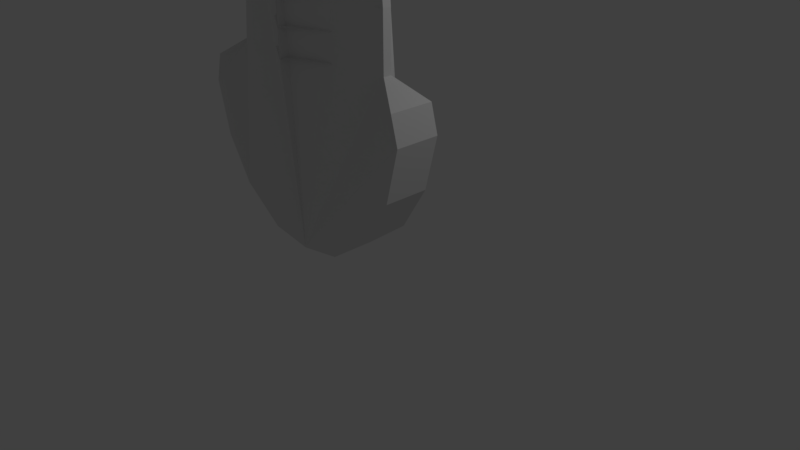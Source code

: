 # Source: v_pen_dlagt.blend  (saved by Blender 2.78.0; exported with 4.5.12 LTS)
import bpy
from mathutils import Matrix  # noqa: F401  (used for matrix-valued properties, if any)

bpy.ops.wm.read_factory_settings(use_empty=True)
scene = bpy.context.scene
scene.name = 'Scene'

# ---- collections
col_collection_1 = bpy.data.collections.new('Collection 1'); scene.collection.children.link(col_collection_1)

# ---- world
world_world = bpy.data.worlds.new('World'); scene.world = world_world
world_world.color = (0.05088, 0.05088, 0.05088)
world_world.use_sun_shadow = False
world_world.sun_shadow_jitter_overblur = 0.0
world_world.cycles.sampling_method = 'MANUAL'

# ---- cameras
cam_camera = bpy.data.cameras.new('Camera')
cam_camera.clip_end = 100.0
cam_camera.lens = 35.0
cam_camera.sensor_width = 32.0
cam_camera.sensor_height = 18.0
cam_camera.ortho_scale = 7.314
cam_camera.dof.focus_distance = 0.0
cam_camera.dof.aperture_fstop = 128.0

# ---- lights
light_lamp = bpy.data.lights.new('Lamp', 'POINT')
light_lamp.transmission_factor = 0.0
light_lamp.cutoff_distance = 30.0
light_lamp.energy = 100.0
light_lamp.shadow_buffer_clip_start = 1.001
light_lamp.shadow_soft_size = 0.1
light_lamp.shadow_maximum_resolution = 0.006
light_lamp.use_absolute_resolution = True

# ---- meshes
me_plane_002 = bpy.data.meshes.new('Plane.002')
me_plane_002.from_pydata([(0.5494, -1.0, 0.5437), (1.007, -0.7714, 6.334), (3.27, -1.0, 9.538), (0.6743, -1.0, 9.884), (1.696, -1.0, 10.91), (1.024, -1.0, 54.2), (1.154, -0.7714, 3.447), (1.94, -1.0, 11.1), (0.46, -1.0, 9.798), (0.6387, -1.0, 51.29), (-0.005614, -1.0, 52.83), (1.437, -1.0, 1.503), (1.601, -1.0, 2.166), (1.509, -1.0, 2.508), (1.044, -0.7714, 4.762), (1.095, -0.7714, 7.598), (2.396, -1.0, 10.71), (-0.001115, -1.21, 8.613), (-0.0002131, -1.0, 0.4569), (1.1, -1.0, 0.952), (1.157, -0.7714, 2.753), (1.205, -0.7714, 8.524), (1.051, -1.0, 8.73), (2.814, -1.0, 10.28), (-0.001872, -1.0, 10.02), (1.216, -1.0, 51.92), (0.4658, -1.0, 55.73), (7.573e-06, -1.0, 56.64), (-0.02114, -1.0, 51.14), (0.5494, -0.4372, 0.5437), (1.007, -0.6658, 6.334), (3.27, -0.4372, 9.538), (0.6743, -0.4372, 9.884), (1.696, -0.4372, 10.91), (1.024, -0.4372, 54.2), (1.154, -0.6658, 3.447), (1.94, -0.4372, 11.1), (0.46, -0.4372, 9.798), (0.6387, -0.4372, 51.29), (-0.005608, -0.4372, 52.83), (1.437, -0.4372, 1.503), (1.601, -0.4372, 2.166), (1.509, -0.4372, 2.508), (1.044, -0.6658, 4.762), (1.095, -0.6658, 7.598), (2.396, -0.4372, 10.71), (-0.001108, -0.2276, 8.613), (-0.0002069, -0.4372, 0.4569), (1.1, -0.4372, 0.952), (1.157, -0.6658, 2.753), (1.205, -0.6658, 8.524), (1.051, -0.4372, 8.73), (2.814, -0.4372, 10.28), (-0.001865, -0.4372, 10.02), (1.216, -0.4372, 51.92), (0.4658, -0.4372, 55.73), (1.377e-05, -0.4372, 56.64), (-0.02114, -0.4372, 51.14), (-0.00098, -1.21, 7.394), (-0.0009738, -0.2276, 7.394), (-0.0008324, -1.21, 6.059), (-0.0008262, -0.2276, 6.059), (-0.0006543, -1.21, 4.448), (-0.0006481, -0.2276, 4.448), (-0.0005463, -1.21, 3.471), (-0.0005401, -0.2276, 3.471), (1.155, -0.7714, 3.1), (1.155, -0.6658, 3.1), (-0.000471, -1.21, 2.79), (-0.0004648, -0.2276, 2.79), (-0.0005086, -1.21, 3.13), (-0.0005024, -0.2276, 3.13), (-0.001094, -1.21, 8.427), (-0.001088, -0.2276, 8.427), (0.5494, -0.8297, 0.5437), (0.5781, -0.5926, 2.772), (0.5781, -0.8446, 2.772), (0.5766, -0.5926, 3.459), (0.5766, -0.8446, 3.459), (0.5214, -0.8446, 4.605), (0.5214, -0.5926, 4.605), (0.503, -0.8446, 6.197), (0.503, -0.5926, 6.197), (0.547, -0.8446, 7.496), (0.547, -0.5926, 7.496), (0.602, -0.5926, 8.476), (0.602, -0.8446, 8.476), (0.5773, -0.8446, 3.115), (0.5773, -0.5926, 3.115), (-0.02114, -0.7186, 51.14), (-0.005611, -0.7186, 52.83), (1.051, -0.7186, 8.73), (1.067e-05, -0.7186, 56.64), (0.4658, -0.7186, 55.73), (1.216, -0.7186, 51.92), (1.696, -0.7186, 10.91), (-0.001869, -0.7186, 10.02), (3.27, -0.7186, 9.538), (1.024, -0.7186, 54.2), (2.814, -0.7186, 10.28), (2.396, -0.7186, 10.71), (-0.001112, -0.7186, 8.613), (1.94, -0.7186, 11.1), (1.205, -0.7714, 8.524), (1.051, -1.0, 8.73), (1.509, -1.0, 2.508), (1.157, -0.7714, 2.753), (1.155, -0.7714, 3.1), (1.154, -0.7714, 3.447), (1.044, -0.7714, 4.762), (1.007, -0.7714, 6.334), (1.095, -0.7714, 7.598), (-0.001115, -1.21, 8.613), (1.205, -0.6658, 8.524), (1.051, -0.4372, 8.73), (1.509, -0.4372, 2.508), (1.157, -0.6658, 2.753), (1.155, -0.6658, 3.1), (1.154, -0.6658, 3.447), (1.044, -0.6658, 4.762), (1.007, -0.6658, 6.334), (1.095, -0.6658, 7.598), (-0.001108, -0.2276, 8.613), (1.051, -0.7186, 8.73), (-0.001112, -0.7186, 8.613), (-0.001094, -1.21, 8.427), (-0.00098, -1.21, 7.394), (-0.001088, -0.2276, 8.427), (-0.0009738, -0.2276, 7.394), (-0.0008324, -1.21, 6.059), (-0.0008262, -0.2276, 6.059), (-0.0006543, -1.21, 4.448), (-0.0006481, -0.2276, 4.448), (-0.0005463, -1.21, 3.471), (-0.0005401, -0.2276, 3.471), (-0.0005086, -1.21, 3.13), (-0.000471, -1.21, 2.79), (-0.0005024, -0.2276, 3.13), (-0.0004648, -0.2276, 2.79), (0.5781, -0.5926, 2.772), (0.5766, -0.5926, 3.459), (0.5766, -0.8446, 3.459), (0.5214, -0.8446, 4.605), (0.5214, -0.5926, 4.605), (0.503, -0.8446, 6.197), (0.503, -0.5926, 6.197), (0.547, -0.8446, 7.496), (0.547, -0.5926, 7.496), (0.5773, -0.8446, 3.115), (0.5773, -0.5926, 3.115), (0.602, -0.5926, 8.476), (0.602, -0.8446, 8.476), (0.5781, -0.8446, 2.772), (1.205, -0.7714, 8.524), (1.051, -1.0, 8.73), (1.509, -1.0, 2.508), (1.157, -0.7714, 2.753), (1.155, -0.7714, 3.1), (1.154, -0.7714, 3.447), (1.044, -0.7714, 4.762), (1.007, -0.7714, 6.334), (1.095, -0.7714, 7.598), (-0.001115, -1.21, 8.613), (1.205, -0.6658, 8.524), (1.051, -0.4372, 8.73), (1.509, -0.4372, 2.508), (1.157, -0.6658, 2.753), (1.155, -0.6658, 3.1), (1.154, -0.6658, 3.447), (1.044, -0.6658, 4.762), (1.007, -0.6658, 6.334), (1.095, -0.6658, 7.598), (-0.001108, -0.2276, 8.613), (1.051, -0.7186, 8.73), (-0.001112, -0.7186, 8.613), (-0.001094, -1.21, 8.427), (-0.00098, -1.21, 7.394), (-0.001088, -0.2276, 8.427), (-0.0009738, -0.2276, 7.394), (-0.0008324, -1.21, 6.059), (-0.0008262, -0.2276, 6.059), (-0.0006543, -1.21, 4.448), (-0.0006481, -0.2276, 4.448), (-0.0005463, -1.21, 3.471), (-0.0005401, -0.2276, 3.471), (-0.0005086, -1.21, 3.13), (-0.000471, -1.21, 2.79), (-0.0005024, -0.2276, 3.13), (-0.0004648, -0.2276, 2.79), (0.5781, -0.5926, 2.772), (0.5766, -0.5926, 3.459), (0.5766, -0.8446, 3.459), (0.5214, -0.8446, 4.605), (0.5214, -0.5926, 4.605), (0.503, -0.8446, 6.197), (0.503, -0.5926, 6.197), (0.547, -0.8446, 7.496), (0.547, -0.5926, 7.496), (0.5773, -0.8446, 3.115), (0.5773, -0.5926, 3.115), (0.602, -0.5926, 8.476), (0.602, -0.8446, 8.476), (0.5781, -0.8446, 2.772)], [], [(8, 24, 28, 9, 3), (3, 4, 7, 16, 23, 2, 22, 17, 24, 8), (4, 3, 9, 10, 5, 25), (11, 19, 0, 18, 68, 70, 64, 62, 60, 58, 72, 17, 22, 21, 15, 1, 14, 6, 66, 20, 13, 12), (26, 5, 10, 27), (10, 9, 28), (37, 32, 38, 57, 53), (32, 37, 53, 46, 51, 31, 52, 45, 36, 33), (33, 54, 34, 39, 38, 32), (40, 41, 42, 49, 67, 35, 43, 30, 44, 50, 51, 46, 73, 59, 61, 63, 65, 71, 69, 47, 29, 48), (55, 56, 39, 34), (39, 57, 38), (90, 89, 57, 39), (80, 82, 145, 143), (43, 35, 118, 119), (18, 0, 74, 29, 47), (93, 92, 56, 55), (62, 64, 133, 131), (0, 19, 48, 29, 74), (95, 94, 54, 33), (89, 96, 53, 57), (91, 97, 31, 51), (19, 11, 40, 48), (94, 98, 34, 54), (97, 99, 52, 31), (73, 85, 150, 127), (99, 100, 45, 52), (81, 79, 142, 144), (92, 90, 39, 56), (68, 18, 47, 69), (100, 102, 36, 45), (11, 12, 41, 40), (35, 67, 117, 118), (98, 93, 55, 34), (96, 101, 46, 53), (102, 95, 33, 36), (12, 13, 42, 41), (83, 81, 144, 146), (49, 42, 115, 116), (63, 61, 130, 132), (73, 46, 122, 127), (82, 84, 147, 145), (60, 62, 131, 129), (17, 72, 125, 112), (84, 85, 150, 147), (46, 101, 124, 122), (71, 88, 149, 137), (15, 21, 103, 111), (86, 83, 146, 151), (61, 59, 128, 130), (87, 70, 135, 148), (1, 15, 111, 110), (58, 60, 129, 126), (14, 1, 110, 109), (21, 86, 151, 103), (91, 51, 114, 123), (71, 65, 134, 137), (6, 14, 109, 108), (85, 50, 113, 150), (59, 73, 127, 128), (64, 70, 135, 133), (66, 6, 108, 107), (72, 58, 126, 125), (84, 59, 128, 147), (13, 20, 106, 105), (44, 84, 147, 121), (7, 4, 95, 102), (24, 17, 101, 96), (5, 26, 93, 98), (16, 7, 102, 100), (27, 10, 90, 92), (23, 16, 100, 99), (2, 23, 99, 97), (25, 5, 98, 94), (22, 2, 97, 91), (28, 24, 96, 89), (4, 25, 94, 95), (26, 27, 92, 93), (10, 28, 89, 90), (152, 148, 198, 202), (122, 114, 164, 172), (138, 137, 187, 188), (141, 108, 158, 191), (140, 149, 199, 190), (113, 121, 171, 163), (135, 136, 186, 185), (118, 140, 190, 168), (148, 141, 191, 198), (121, 120, 170, 171), (120, 119, 169, 170), (117, 116, 166, 167), (152, 106, 156, 202), (149, 117, 167, 199), (119, 118, 168, 169), (106, 107, 157, 156), (116, 139, 189, 166), (107, 148, 198, 157), (118, 117, 167, 168), (136, 152, 202, 186), (140, 143, 193, 190), (116, 115, 165, 166), (134, 132, 182, 184), (151, 125, 175, 201), (142, 141, 191, 192), (114, 113, 163, 164), (131, 133, 183, 181), (127, 150, 200, 177), (143, 145, 195, 193), (104, 112, 162, 154), (144, 142, 192, 194), (111, 103, 153, 161), (132, 130, 180, 182), (127, 122, 172, 177), (146, 144, 194, 196), (86, 72, 125, 151), (65, 63, 132, 134), (30, 43, 119, 120), (79, 78, 141, 142), (44, 30, 120, 121), (77, 80, 143, 140), (68, 76, 152, 136), (20, 66, 107, 106), (50, 44, 121, 113), (66, 87, 148, 107), (49, 75, 139, 116), (67, 49, 116, 117), (88, 67, 117, 149), (76, 20, 106, 152), (22, 17, 112, 104), (21, 22, 104, 103), (70, 68, 136, 135), (87, 78, 141, 148), (35, 77, 140, 118), (69, 71, 137, 138), (77, 88, 149, 140), (78, 6, 108, 141), (76, 87, 148, 152), (75, 69, 138, 139), (88, 75, 139, 149), (79, 14, 109, 142), (77, 65, 134, 140), (42, 13, 105, 115), (43, 80, 143, 119), (64, 78, 141, 133), (62, 79, 142, 131), (22, 91, 123, 104), (1, 81, 144, 110), (80, 63, 132, 143), (101, 17, 112, 124), (46, 51, 114, 122), (51, 50, 113, 114), (82, 30, 120, 145), (81, 60, 129, 144), (61, 82, 145, 130), (83, 15, 111, 146), (58, 83, 146, 126), (153, 154, 173, 164, 163), (160, 161, 171, 170), (161, 153, 163, 171), (155, 156, 166, 165), (157, 158, 168, 167), (158, 159, 169, 168), (159, 160, 170, 169), (175, 176, 178, 177), (176, 179, 180, 178), (179, 181, 182, 180), (181, 183, 184, 182), (156, 157, 167, 166), (185, 186, 188, 187), (196, 161, 171, 197), (183, 185, 187, 184), (199, 198, 185, 187), (162, 175, 177, 172, 174), (200, 201, 175, 177), (192, 159, 169, 193), (191, 158, 168, 190), (195, 170, 160, 194), (202, 156, 166, 189), (186, 202, 189, 188), (183, 191, 190, 184), (181, 192, 193, 182), (180, 195, 194, 179), (176, 196, 197, 178), (163, 153, 201, 200), (196, 197, 200, 201), (196, 194, 195, 197), (194, 192, 193, 195), (193, 192, 191, 190), (167, 157, 198, 199), (198, 191, 190, 199), (189, 202, 198, 199), (123, 114, 164, 173), (149, 139, 189, 199), (142, 109, 159, 192), (139, 138, 188, 189), (104, 123, 173, 154), (119, 143, 193, 169), (140, 134, 184, 190), (122, 124, 174, 172), (133, 141, 191, 183), (110, 144, 194, 160), (131, 142, 192, 181), (145, 120, 170, 195), (143, 132, 182, 193), (115, 105, 155, 165), (144, 129, 179, 194), (146, 111, 161, 196), (130, 145, 195, 180), (124, 112, 162, 174), (121, 147, 197, 171), (126, 146, 196, 176), (147, 128, 178, 197), (125, 126, 176, 175), (150, 113, 163, 200), (133, 135, 185, 183), (128, 127, 177, 178), (103, 104, 154, 153), (103, 151, 201, 153), (137, 134, 184, 187), (105, 106, 156, 155), (126, 129, 179, 176), (107, 108, 158, 157), (151, 146, 196, 201), (148, 135, 185, 198), (130, 128, 178, 180), (108, 109, 159, 158), (147, 150, 200, 197), (137, 149, 199, 187), (109, 110, 160, 159), (145, 147, 197, 195), (112, 125, 175, 162), (129, 131, 181, 179), (110, 111, 161, 160)])
me_plane_002.use_remesh_preserve_volume = False
me_plane_002.use_remesh_preserve_attributes = False
me_plane_002.use_mirror_vertex_groups = False
me_plane_002.update()
me_plane = bpy.data.meshes.new('Plane')
me_plane.from_pydata([], [], [])
me_plane.use_remesh_preserve_volume = False
me_plane.use_remesh_preserve_attributes = False
me_plane.use_mirror_vertex_groups = False
me_plane.update()

# ---- objects
ob_plane_001 = bpy.data.objects.new('Plane.001', me_plane_002)
ob_plane = bpy.data.objects.new('Plane', me_plane)
ob_lamp = bpy.data.objects.new('Lamp', light_lamp)
ob_camera = bpy.data.objects.new('Camera', cam_camera)

# ---- transforms, parenting, visibility, modifiers, constraints
ob_plane_001.location = (0.0, 0.0, 0.0)
ob_plane_001.lineart.crease_threshold = 0.0
_m = ob_plane_001.modifiers.new('Mirror.001', 'MIRROR')
ob_plane.location = (0.0, 0.0, 0.0)
ob_plane.lineart.crease_threshold = 0.0
_m = ob_plane.modifiers.new('Mirror', 'MIRROR')
ob_lamp.location = (4.076, 1.005, 5.904)
ob_lamp.rotation_euler = (0.6503, 0.05522, 1.866)
ob_lamp.lock_rotations_4d = False
ob_lamp.empty_display_type = 'ARROWS'
ob_lamp.color = (0.0, 0.0, 0.0, 0.0)
ob_lamp.lineart.crease_threshold = 0.0
ob_camera.location = (7.481, -6.508, 5.344)
ob_camera.rotation_euler = (1.109, 0.0, 0.8149)
ob_camera.lock_rotations_4d = False
ob_camera.empty_display_type = 'ARROWS'
ob_camera.color = (0.0, 0.0, 0.0, 0.0)
ob_camera.display_type = 'WIRE'
ob_camera.lineart.crease_threshold = 0.0

# ---- collection membership
col_collection_1.objects.link(ob_plane_001)
col_collection_1.objects.link(ob_plane)
col_collection_1.objects.link(ob_lamp)
col_collection_1.objects.link(ob_camera)

# ---- scene / render settings (as saved in the file)
scene.camera = ob_camera
scene.frame_start = 1; scene.frame_end = 250; scene.frame_set(3)
scene.render.engine = 'BLENDER_EEVEE_NEXT'
scene.render.resolution_percentage = 50
scene.render.dither_intensity = 0.0
scene.cycles.use_denoising = False
scene.cycles.samples = 128
scene.cycles.sampling_pattern = 'TABULATED_SOBOL'
scene.cycles.light_sampling_threshold = 0.0
scene.cycles.use_adaptive_sampling = False
scene.cycles.use_light_tree = False
scene.cycles.blur_glossy = 0.0
scene.cycles.sample_clamp_indirect = 0.0
scene.view_settings.view_transform = 'Standard'
bpy.context.view_layer.update()
